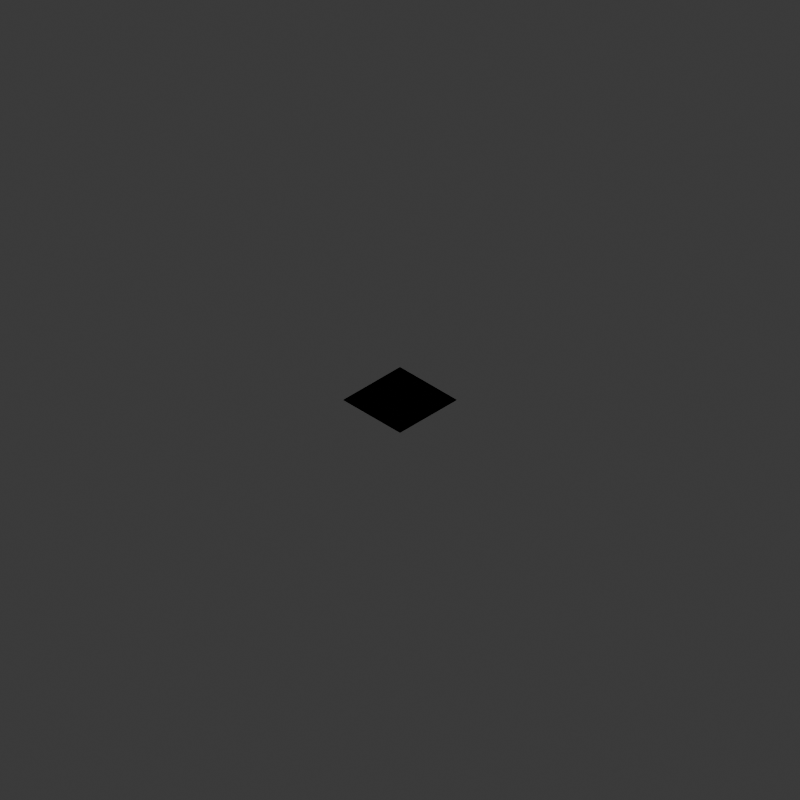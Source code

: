 # Source: isometric_rig.blend  (saved by Blender 5.2.45; exported with 4.5.12 LTS)
import bpy
from mathutils import Matrix  # noqa: F401  (used for matrix-valued properties, if any)

bpy.ops.wm.read_factory_settings(use_empty=True)
scene = bpy.context.scene
scene.name = 'Scene'

# ---- collections
col_collection = bpy.data.collections.new('Collection'); scene.collection.children.link(col_collection)

# ---- materials (node trees are filled in below, after node groups)
mat_groundmat = bpy.data.materials.new('GroundMat')
mat_tilemat = bpy.data.materials.new('TileMat')

# ---- material node trees
mat_groundmat.use_nodes = True; mat_groundmat.node_tree.nodes.clear()
_N = mat_groundmat.node_tree.nodes; _L = mat_groundmat.node_tree.links
n0 = _N.new('ShaderNodeOutputMaterial'); n0.name = 'Material Output'; n0.location = (0, 0)
n1 = _N.new('ShaderNodeBsdfPrincipled'); n1.name = 'Principled BSDF'; n1.location = (0, 0)
n1.inputs[0].default_value = (0.2, 0.2, 0.2, 1.0)
n1.inputs[2].default_value = 1.0
n1.inputs[10].default_value = 0.005
_L.new(n1.outputs[0], n0.inputs[0])
n0.is_active_output = True
mat_tilemat.use_nodes = True; mat_tilemat.node_tree.nodes.clear()
_N = mat_tilemat.node_tree.nodes; _L = mat_tilemat.node_tree.links
n0 = _N.new('ShaderNodeOutputMaterial'); n0.name = 'Material Output'; n0.location = (0, 0)
n1 = _N.new('ShaderNodeBsdfPrincipled'); n1.name = 'Principled BSDF'; n1.location = (0, 0)
n1.inputs[0].default_value = (0.4, 0.35, 0.3, 1.0)
n1.inputs[2].default_value = 0.9
n1.inputs[10].default_value = 0.005
_L.new(n1.outputs[0], n0.inputs[0])
n0.is_active_output = True

# ---- world
world_world = bpy.data.worlds.new('World'); scene.world = world_world
world_world.use_nodes = True; world_world.node_tree.nodes.clear()
_N = world_world.node_tree.nodes; _L = world_world.node_tree.links
n0 = _N.new('ShaderNodeOutputWorld'); n0.name = 'World Output'; n0.location = (200, 100)
n1 = _N.new('ShaderNodeBackground'); n1.name = 'Background'; n1.location = (-200, 100)
n1.inputs[0].default_value = (0.05088, 0.05088, 0.05088, 1.0)
_L.new(n1.outputs[0], n0.inputs[0])
n0.is_active_output = True
world_world.color = (0.05088, 0.05088, 0.05088)
world_world.sun_shadow_jitter_overblur = 0.0

# ---- cameras
cam_isometriccamera = bpy.data.cameras.new('IsometricCamera')
cam_isometriccamera.type = 'ORTHO'
cam_isometriccamera.ortho_scale = 10.0

# ---- lights
light_keylight = bpy.data.lights.new('KeyLight', 'SUN')
light_keylight.angle = 0.5
light_keylight.energy = 3.0
light_filllight = bpy.data.lights.new('FillLight', 'AREA')
light_filllight.energy = 50.0
light_filllight.size = 10.0
light_rimlight = bpy.data.lights.new('RimLight', 'SUN')
light_rimlight.energy = 1.0

# ---- meshes
me_plane = bpy.data.meshes.new('Plane')
me_plane.from_pydata([(-10.0, -10.0, 0.0), (10.0, -10.0, 0.0), (-10.0, 10.0, 0.0), (10.0, 10.0, 0.0)], [], [(0, 1, 3, 2)])
_uv = me_plane.uv_layers.new(name='UVMap')
_uv.uv.foreach_set('vector', [0.0, 0.0, 1.0, 0.0, 1.0, 1.0, 0.0, 1.0])
me_plane.materials.append(mat_groundmat)
me_plane.update()
me_plane_001 = bpy.data.meshes.new('Plane.001')
me_plane_001.from_pydata([(-0.5, -0.5, 0.0), (0.5, -0.5, 0.0), (-0.5, 0.5, 0.0), (0.5, 0.5, 0.0)], [], [(0, 1, 3, 2)])
_uv = me_plane_001.uv_layers.new(name='UVMap')
_uv.uv.foreach_set('vector', [0.0, 0.0, 1.0, 0.0, 1.0, 1.0, 0.0, 1.0])
me_plane_001.materials.append(mat_tilemat)
me_plane_001.update()

# ---- objects
ob_isometriccamera = bpy.data.objects.new('IsometricCamera', cam_isometriccamera)
ob_keylight = bpy.data.objects.new('KeyLight', light_keylight)
ob_filllight = bpy.data.objects.new('FillLight', light_filllight)
ob_rimlight = bpy.data.objects.new('RimLight', light_rimlight)
ob_groundplane = bpy.data.objects.new('GroundPlane', me_plane)
ob_tiletemplate_floor = bpy.data.objects.new('TileTemplate_Floor', me_plane_001)

# ---- transforms, parenting, visibility, modifiers, constraints
ob_isometriccamera.location = (28.87, -28.87, 28.87)
ob_isometriccamera.rotation_euler = (0.9553, -5.771e-08, 0.7854)
ob_keylight.location = (0.0, 0.0, 0.0)
ob_keylight.rotation_euler = (0.7854, 0.0, -0.7854)
ob_filllight.location = (-10.0, 10.0, 10.0)
ob_filllight.rotation_euler = (-0.7854, 0.0, 0.7854)
ob_rimlight.location = (0.0, 0.0, 0.0)
ob_rimlight.rotation_euler = (-0.5236, 0.0, 2.356)
ob_groundplane.location = (0.0, 0.0, 0.0)
ob_groundplane.is_shadow_catcher = True
ob_tiletemplate_floor.location = (0.0, 0.0, 0.0)

# ---- collection membership
col_collection.objects.link(ob_isometriccamera)
col_collection.objects.link(ob_keylight)
col_collection.objects.link(ob_filllight)
col_collection.objects.link(ob_rimlight)
col_collection.objects.link(ob_groundplane)
col_collection.objects.link(ob_tiletemplate_floor)

# ---- scene / render settings (as saved in the file)
scene.camera = ob_isometriccamera
scene.frame_start = 1; scene.frame_end = 250; scene.frame_set(1)
scene.render.engine = 'CYCLES'
scene.render.resolution_x = 128
scene.render.resolution_y = 128
scene.render.film_transparent = True
scene.render.bake_bias = 0.0
scene.render.bake_samples = 0
scene.render.compositor_device = 'GPU'
scene.cycles.samples = 64
scene.eevee.use_volume_custom_range = False
scene.eevee.fast_gi_thickness_near = 0.1
scene.eevee.fast_gi_thickness_far = 0.0
scene.eevee.ray_tracing_options.screen_trace_thickness = 0.1
bpy.context.view_layer.update()
